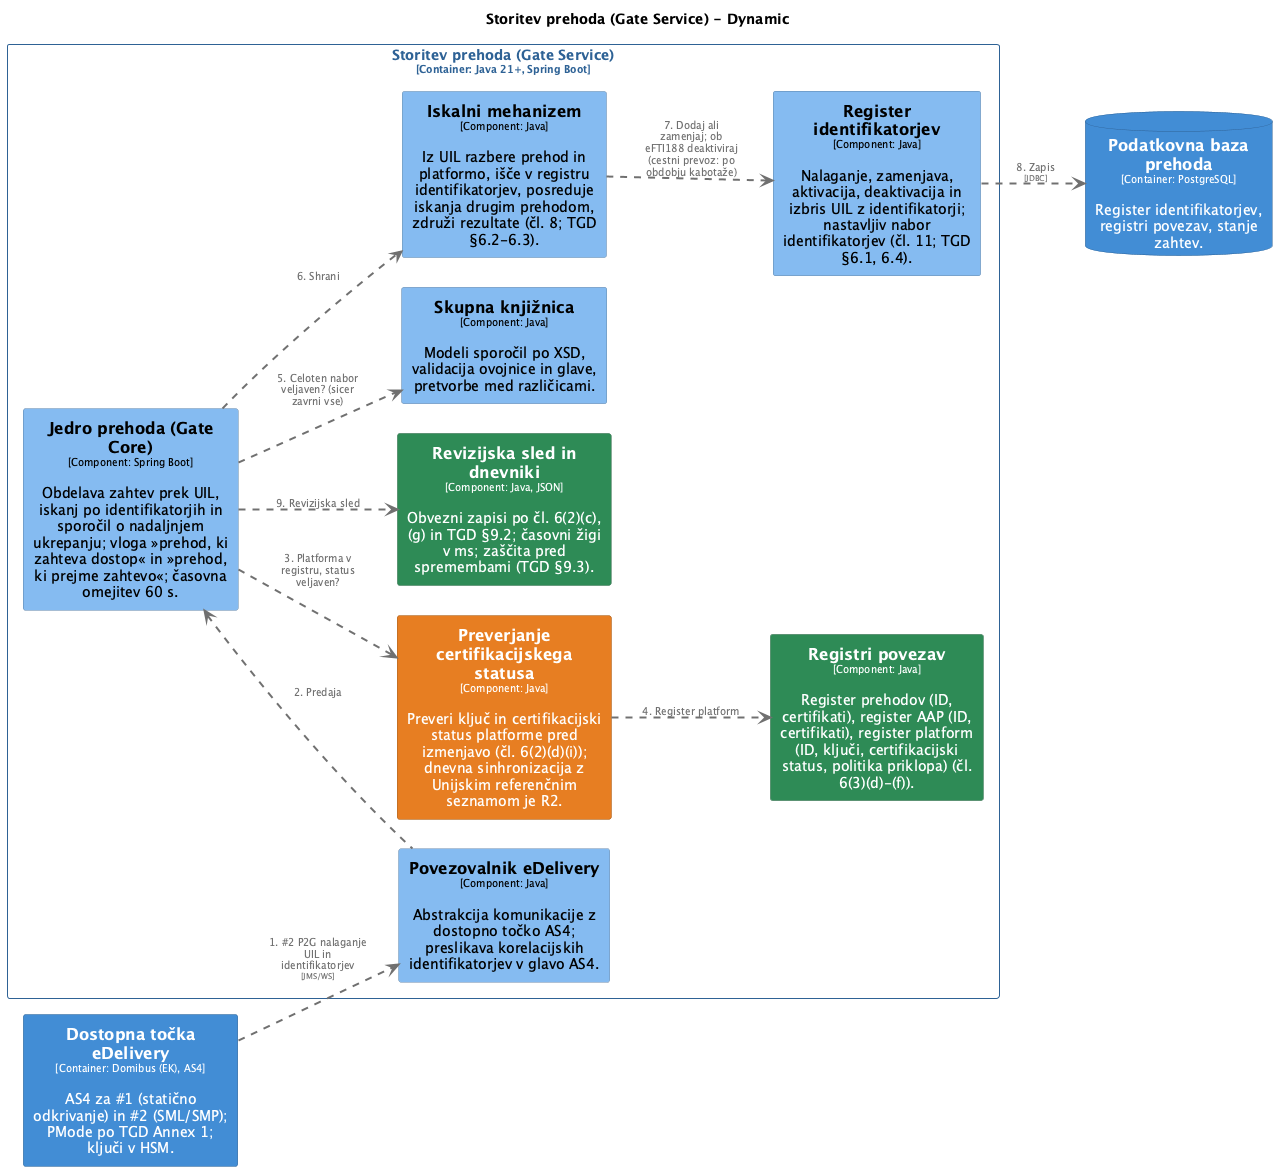

The diagram above was rendered by PlantUML. Its source (embedded in the PNG):
@startuml
set separator none
title Storitev prehoda (Gate Service) - Dynamic

left to right direction
skinparam ranksep 60
skinparam nodesep 30

skinparam {
  arrowFontSize 10
  defaultTextAlignment center
  wrapWidth 200
  maxMessageSize 100
}

hide stereotype

skinparam rectangle<<SlovenskiprehodeFTI.DostopnatočkaeDelivery>> {
  BackgroundColor #438dd5
  FontColor #ffffff
  BorderColor #2e6295
  shadowing false
}
skinparam rectangle<<SlovenskiprehodeFTI.StoritevprehodaGateService.Iskalnimehanizem>> {
  BackgroundColor #85bbf0
  FontColor #000000
  BorderColor #5d82a8
  shadowing false
}
skinparam rectangle<<SlovenskiprehodeFTI.StoritevprehodaGateService.JedroprehodaGateCore>> {
  BackgroundColor #85bbf0
  FontColor #000000
  BorderColor #5d82a8
  shadowing false
}
skinparam database<<SlovenskiprehodeFTI.Podatkovnabazaprehoda>> {
  BackgroundColor #438dd5
  FontColor #ffffff
  BorderColor #2e6295
  shadowing false
}
skinparam rectangle<<SlovenskiprehodeFTI.StoritevprehodaGateService.PovezovalnikeDelivery>> {
  BackgroundColor #85bbf0
  FontColor #000000
  BorderColor #5d82a8
  shadowing false
}
skinparam rectangle<<SlovenskiprehodeFTI.StoritevprehodaGateService.Preverjanjecertifikacijskegastatusa>> {
  BackgroundColor #e67e22
  FontColor #ffffff
  BorderColor #a15817
  shadowing false
}
skinparam rectangle<<SlovenskiprehodeFTI.StoritevprehodaGateService.Registeridentifikatorjev>> {
  BackgroundColor #85bbf0
  FontColor #000000
  BorderColor #5d82a8
  shadowing false
}
skinparam rectangle<<SlovenskiprehodeFTI.StoritevprehodaGateService.Registripovezav>> {
  BackgroundColor #2e8b57
  FontColor #ffffff
  BorderColor #20613c
  shadowing false
}
skinparam rectangle<<SlovenskiprehodeFTI.StoritevprehodaGateService.Revizijskasledindnevniki>> {
  BackgroundColor #2e8b57
  FontColor #ffffff
  BorderColor #20613c
  shadowing false
}
skinparam rectangle<<SlovenskiprehodeFTI.StoritevprehodaGateService.Skupnaknjižnica>> {
  BackgroundColor #85bbf0
  FontColor #000000
  BorderColor #5d82a8
  shadowing false
}
skinparam rectangle<<SlovenskiprehodeFTI.StoritevprehodaGateService>> {
  BorderColor #2e6295
  FontColor #2e6295
  shadowing false
}

rectangle "Storitev prehoda (Gate Service)\n<size:10>[Container: Java 21+, Spring Boot]</size>" <<SlovenskiprehodeFTI.StoritevprehodaGateService>> {
  rectangle "==Preverjanje certifikacijskega statusa\n<size:10>[Component: Java]</size>\n\nPreveri ključ in certifikacijski status platforme pred izmenjavo (čl. 6(2)(d)(i)); dnevna sinhronizacija z Unijskim referenčnim seznamom je R2." <<SlovenskiprehodeFTI.StoritevprehodaGateService.Preverjanjecertifikacijskegastatusa>> as SlovenskiprehodeFTI.StoritevprehodaGateService.Preverjanjecertifikacijskegastatusa
  rectangle "==Povezovalnik eDelivery\n<size:10>[Component: Java]</size>\n\nAbstrakcija komunikacije z dostopno točko AS4; preslikava korelacijskih identifikatorjev v glavo AS4." <<SlovenskiprehodeFTI.StoritevprehodaGateService.PovezovalnikeDelivery>> as SlovenskiprehodeFTI.StoritevprehodaGateService.PovezovalnikeDelivery
  rectangle "==Revizijska sled in dnevniki\n<size:10>[Component: Java, JSON]</size>\n\nObvezni zapisi po čl. 6(2)(c), (g) in TGD §9.2; časovni žigi v ms; zaščita pred spremembami (TGD §9.3)." <<SlovenskiprehodeFTI.StoritevprehodaGateService.Revizijskasledindnevniki>> as SlovenskiprehodeFTI.StoritevprehodaGateService.Revizijskasledindnevniki
  rectangle "==Skupna knjižnica\n<size:10>[Component: Java]</size>\n\nModeli sporočil po XSD, validacija ovojnice in glave, pretvorbe med različicami." <<SlovenskiprehodeFTI.StoritevprehodaGateService.Skupnaknjižnica>> as SlovenskiprehodeFTI.StoritevprehodaGateService.Skupnaknjižnica
  rectangle "==Jedro prehoda (Gate Core)\n<size:10>[Component: Spring Boot]</size>\n\nObdelava zahtev prek UIL, iskanj po identifikatorjih in sporočil o nadaljnjem ukrepanju; vloga »prehod, ki zahteva dostop« in »prehod, ki prejme zahtevo«; časovna omejitev 60 s." <<SlovenskiprehodeFTI.StoritevprehodaGateService.JedroprehodaGateCore>> as SlovenskiprehodeFTI.StoritevprehodaGateService.JedroprehodaGateCore
  rectangle "==Iskalni mehanizem\n<size:10>[Component: Java]</size>\n\nIz UIL razbere prehod in platformo, išče v registru identifikatorjev, posreduje iskanja drugim prehodom, združi rezultate (čl. 8; TGD §6.2-6.3)." <<SlovenskiprehodeFTI.StoritevprehodaGateService.Iskalnimehanizem>> as SlovenskiprehodeFTI.StoritevprehodaGateService.Iskalnimehanizem
  rectangle "==Register identifikatorjev\n<size:10>[Component: Java]</size>\n\nNalaganje, zamenjava, aktivacija, deaktivacija in izbris UIL z identifikatorji; nastavljiv nabor identifikatorjev (čl. 11; TGD §6.1, 6.4)." <<SlovenskiprehodeFTI.StoritevprehodaGateService.Registeridentifikatorjev>> as SlovenskiprehodeFTI.StoritevprehodaGateService.Registeridentifikatorjev
  rectangle "==Registri povezav\n<size:10>[Component: Java]</size>\n\nRegister prehodov (ID, certifikati), register AAP (ID, certifikati), register platform (ID, ključi, certifikacijski status, politika priklopa) (čl. 6(3)(d)-(f))." <<SlovenskiprehodeFTI.StoritevprehodaGateService.Registripovezav>> as SlovenskiprehodeFTI.StoritevprehodaGateService.Registripovezav
}

database "==Podatkovna baza prehoda\n<size:10>[Container: PostgreSQL]</size>\n\nRegister identifikatorjev, registri povezav, stanje zahtev." <<SlovenskiprehodeFTI.Podatkovnabazaprehoda>> as SlovenskiprehodeFTI.Podatkovnabazaprehoda
rectangle "==Dostopna točka eDelivery\n<size:10>[Container: Domibus (EK), AS4]</size>\n\nAS4 za #1 (statično odkrivanje) in #2 (SML/SMP); PMode po TGD Annex 1; ključi v HSM." <<SlovenskiprehodeFTI.DostopnatočkaeDelivery>> as SlovenskiprehodeFTI.DostopnatočkaeDelivery

SlovenskiprehodeFTI.DostopnatočkaeDelivery .[#707070,thickness=2].> SlovenskiprehodeFTI.StoritevprehodaGateService.PovezovalnikeDelivery : "<color:#707070>1. #2 P2G nalaganje UIL in identifikatorjev\n<color:#707070><size:8>[JMS/WS]</size>"
SlovenskiprehodeFTI.StoritevprehodaGateService.JedroprehodaGateCore <.[#707070,thickness=2]. SlovenskiprehodeFTI.StoritevprehodaGateService.PovezovalnikeDelivery : "<color:#707070>2. Predaja"
SlovenskiprehodeFTI.StoritevprehodaGateService.JedroprehodaGateCore .[#707070,thickness=2].> SlovenskiprehodeFTI.StoritevprehodaGateService.Preverjanjecertifikacijskegastatusa : "<color:#707070>3. Platforma v registru, status veljaven?"
SlovenskiprehodeFTI.StoritevprehodaGateService.Preverjanjecertifikacijskegastatusa .[#707070,thickness=2].> SlovenskiprehodeFTI.StoritevprehodaGateService.Registripovezav : "<color:#707070>4. Register platform"
SlovenskiprehodeFTI.StoritevprehodaGateService.JedroprehodaGateCore .[#707070,thickness=2].> SlovenskiprehodeFTI.StoritevprehodaGateService.Skupnaknjižnica : "<color:#707070>5. Celoten nabor veljaven? (sicer zavrni vse)"
SlovenskiprehodeFTI.StoritevprehodaGateService.JedroprehodaGateCore .[#707070,thickness=2].> SlovenskiprehodeFTI.StoritevprehodaGateService.Iskalnimehanizem : "<color:#707070>6. Shrani"
SlovenskiprehodeFTI.StoritevprehodaGateService.Iskalnimehanizem .[#707070,thickness=2].> SlovenskiprehodeFTI.StoritevprehodaGateService.Registeridentifikatorjev : "<color:#707070>7. Dodaj ali zamenjaj; ob eFTI188 deaktiviraj (cestni prevoz: po obdobju kabotaže)"
SlovenskiprehodeFTI.StoritevprehodaGateService.Registeridentifikatorjev .[#707070,thickness=2].> SlovenskiprehodeFTI.Podatkovnabazaprehoda : "<color:#707070>8. Zapis\n<color:#707070><size:8>[JDBC]</size>"
SlovenskiprehodeFTI.StoritevprehodaGateService.JedroprehodaGateCore .[#707070,thickness=2].> SlovenskiprehodeFTI.StoritevprehodaGateService.Revizijskasledindnevniki : "<color:#707070>9. Revizijska sled"
@enduml